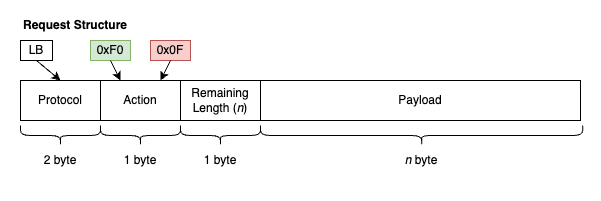

The diagram above was exported from draw.io. Its source (the exported page's mxGraphModel, read from the mxfile embedded in the PNG):
<mxGraphModel dx="658" dy="421" grid="1" gridSize="10" guides="1" tooltips="1" connect="1" arrows="1" fold="1" page="1" pageScale="1" pageWidth="827" pageHeight="1169" math="0" shadow="0">
  <root>
    <mxCell id="0" />
    <mxCell id="1" parent="0" />
    <mxCell id="2" value="" style="rounded=0;whiteSpace=wrap;html=1;strokeColor=none;" parent="1" vertex="1">
      <mxGeometry x="180" y="1080" width="600" height="200" as="geometry" />
    </mxCell>
    <mxCell id="3" value="Protocol" style="rounded=0;whiteSpace=wrap;html=1;" parent="1" vertex="1">
      <mxGeometry x="200" y="1160" width="80" height="40" as="geometry" />
    </mxCell>
    <mxCell id="4" value="Action" style="rounded=0;whiteSpace=wrap;html=1;" parent="1" vertex="1">
      <mxGeometry x="280" y="1160" width="80" height="40" as="geometry" />
    </mxCell>
    <mxCell id="5" value="Remaining Length (&lt;i&gt;n&lt;/i&gt;)" style="rounded=0;whiteSpace=wrap;html=1;" parent="1" vertex="1">
      <mxGeometry x="360" y="1160" width="80" height="40" as="geometry" />
    </mxCell>
    <mxCell id="6" value="Payload" style="rounded=0;whiteSpace=wrap;html=1;" parent="1" vertex="1">
      <mxGeometry x="440" y="1160" width="320" height="40" as="geometry" />
    </mxCell>
    <mxCell id="7" value="" style="shape=curlyBracket;whiteSpace=wrap;html=1;rounded=1;labelPosition=left;verticalLabelPosition=middle;align=right;verticalAlign=middle;rotation=-90;" parent="1" vertex="1">
      <mxGeometry x="230" y="1175" width="20" height="80" as="geometry" />
    </mxCell>
    <mxCell id="8" value="" style="shape=curlyBracket;whiteSpace=wrap;html=1;rounded=1;labelPosition=left;verticalLabelPosition=middle;align=right;verticalAlign=middle;rotation=-90;" parent="1" vertex="1">
      <mxGeometry x="310" y="1175" width="20" height="80" as="geometry" />
    </mxCell>
    <mxCell id="9" value="" style="shape=curlyBracket;whiteSpace=wrap;html=1;rounded=1;labelPosition=left;verticalLabelPosition=middle;align=right;verticalAlign=middle;rotation=-90;" parent="1" vertex="1">
      <mxGeometry x="390" y="1175" width="20" height="80" as="geometry" />
    </mxCell>
    <mxCell id="10" value="" style="shape=curlyBracket;whiteSpace=wrap;html=1;rounded=1;labelPosition=left;verticalLabelPosition=middle;align=right;verticalAlign=middle;rotation=-90;" parent="1" vertex="1">
      <mxGeometry x="591.14" y="1053.99" width="20" height="322.03" as="geometry" />
    </mxCell>
    <mxCell id="11" value="2 byte" style="text;html=1;align=center;verticalAlign=middle;whiteSpace=wrap;rounded=0;" parent="1" vertex="1">
      <mxGeometry x="220" y="1230" width="40" height="20" as="geometry" />
    </mxCell>
    <mxCell id="12" value="1 byte" style="text;html=1;align=center;verticalAlign=middle;whiteSpace=wrap;rounded=0;" parent="1" vertex="1">
      <mxGeometry x="300" y="1230" width="40" height="20" as="geometry" />
    </mxCell>
    <mxCell id="13" value="1 byte" style="text;html=1;align=center;verticalAlign=middle;whiteSpace=wrap;rounded=0;" parent="1" vertex="1">
      <mxGeometry x="380" y="1230" width="40" height="20" as="geometry" />
    </mxCell>
    <mxCell id="14" value="&lt;i&gt;n&lt;/i&gt; byte" style="text;html=1;align=center;verticalAlign=middle;whiteSpace=wrap;rounded=0;" parent="1" vertex="1">
      <mxGeometry x="581.14" y="1230" width="40" height="20" as="geometry" />
    </mxCell>
    <mxCell id="15" value="&lt;b&gt;Request Structure&lt;/b&gt;" style="text;html=1;align=center;verticalAlign=middle;whiteSpace=wrap;rounded=0;" parent="1" vertex="1">
      <mxGeometry x="200" y="1090" width="110" height="30" as="geometry" />
    </mxCell>
    <mxCell id="16" value="0xF0" style="rounded=0;whiteSpace=wrap;html=1;fillColor=#d5e8d4;strokeColor=#82b366;" parent="1" vertex="1">
      <mxGeometry x="270" y="1120" width="40" height="20" as="geometry" />
    </mxCell>
    <mxCell id="17" value="0x0F" style="rounded=0;whiteSpace=wrap;html=1;fillColor=#f8cecc;strokeColor=#b85450;" parent="1" vertex="1">
      <mxGeometry x="330" y="1120" width="40" height="20" as="geometry" />
    </mxCell>
    <mxCell id="18" value="" style="endArrow=classic;html=1;rounded=0;exitX=0.5;exitY=1;exitDx=0;exitDy=0;entryX=0.75;entryY=0;entryDx=0;entryDy=0;" parent="1" source="17" target="4" edge="1">
      <mxGeometry width="50" height="50" relative="1" as="geometry">
        <mxPoint x="410" y="1130" as="sourcePoint" />
        <mxPoint x="460" y="1080" as="targetPoint" />
      </mxGeometry>
    </mxCell>
    <mxCell id="19" value="" style="endArrow=classic;html=1;rounded=0;entryX=0.25;entryY=0;entryDx=0;entryDy=0;exitX=0.5;exitY=1;exitDx=0;exitDy=0;" parent="1" source="16" target="4" edge="1">
      <mxGeometry width="50" height="50" relative="1" as="geometry">
        <mxPoint x="210" y="1170" as="sourcePoint" />
        <mxPoint x="260" y="1120" as="targetPoint" />
      </mxGeometry>
    </mxCell>
    <mxCell id="20" value="LB" style="rounded=0;whiteSpace=wrap;html=1;" parent="1" vertex="1">
      <mxGeometry x="200" y="1120" width="32" height="20" as="geometry" />
    </mxCell>
    <mxCell id="21" value="" style="endArrow=classic;html=1;rounded=0;entryX=0.5;entryY=0;entryDx=0;entryDy=0;exitX=0.5;exitY=1;exitDx=0;exitDy=0;" parent="1" source="20" target="3" edge="1">
      <mxGeometry width="50" height="50" relative="1" as="geometry">
        <mxPoint x="90" y="1150" as="sourcePoint" />
        <mxPoint x="140" y="1100" as="targetPoint" />
      </mxGeometry>
    </mxCell>
  </root>
</mxGraphModel>